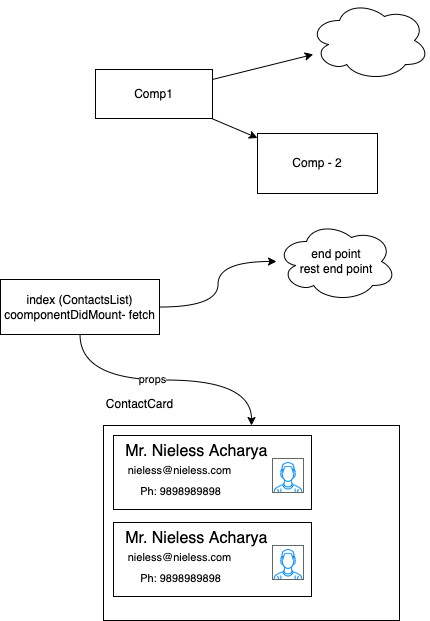

The diagram above was exported from draw.io. Its source (the exported page's mxGraphModel, read from the mxfile embedded in the PNG):
<mxGraphModel dx="791" dy="531" grid="0" gridSize="10" guides="1" tooltips="1" connect="1" arrows="1" fold="1" page="0" pageScale="1" pageWidth="827" pageHeight="1169" background="none" math="0" shadow="0">
  <root>
    <mxCell id="0" />
    <mxCell id="1" parent="0" />
    <mxCell id="3" style="edgeStyle=none;html=1;" edge="1" parent="1" source="2" target="4">
      <mxGeometry relative="1" as="geometry">
        <mxPoint x="418.8042093912761" y="326" as="targetPoint" />
      </mxGeometry>
    </mxCell>
    <mxCell id="6" style="edgeStyle=none;html=1;" edge="1" parent="1" source="2" target="5">
      <mxGeometry relative="1" as="geometry" />
    </mxCell>
    <mxCell id="2" value="Comp1" style="rounded=0;whiteSpace=wrap;html=1;" vertex="1" parent="1">
      <mxGeometry x="236" y="215" width="117" height="49" as="geometry" />
    </mxCell>
    <mxCell id="4" value="Comp - 2" style="rounded=0;whiteSpace=wrap;html=1;" vertex="1" parent="1">
      <mxGeometry x="398.0042093912761" y="279" width="120" height="60" as="geometry" />
    </mxCell>
    <mxCell id="5" value="" style="ellipse;shape=cloud;whiteSpace=wrap;html=1;" vertex="1" parent="1">
      <mxGeometry x="450" y="146" width="120" height="80" as="geometry" />
    </mxCell>
    <mxCell id="8" style="edgeStyle=orthogonalEdgeStyle;html=1;curved=1;" edge="1" parent="1" source="7" target="9">
      <mxGeometry relative="1" as="geometry">
        <mxPoint x="430.47087605794263" y="401" as="targetPoint" />
      </mxGeometry>
    </mxCell>
    <mxCell id="11" style="edgeStyle=orthogonalEdgeStyle;curved=1;html=1;" edge="1" parent="1" source="7" target="12">
      <mxGeometry relative="1" as="geometry">
        <mxPoint x="274.47087605794263" y="570.6000162760417" as="targetPoint" />
      </mxGeometry>
    </mxCell>
    <mxCell id="29" value="props" style="edgeLabel;html=1;align=center;verticalAlign=middle;resizable=0;points=[];fontSize=11;" vertex="1" connectable="0" parent="11">
      <mxGeometry x="-0.0998" y="1" relative="1" as="geometry">
        <mxPoint as="offset" />
      </mxGeometry>
    </mxCell>
    <mxCell id="7" value="index (ContactsList)&lt;br&gt;coomponentDidMount- fetch" style="rounded=0;whiteSpace=wrap;html=1;" vertex="1" parent="1">
      <mxGeometry x="141" y="425" width="159" height="55" as="geometry" />
    </mxCell>
    <mxCell id="9" value="end point&lt;br&gt;rest end point" style="ellipse;shape=cloud;whiteSpace=wrap;html=1;" vertex="1" parent="1">
      <mxGeometry x="417.0008760579426" y="367" width="120" height="80" as="geometry" />
    </mxCell>
    <mxCell id="12" value="" style="rounded=0;whiteSpace=wrap;html=1;" vertex="1" parent="1">
      <mxGeometry x="244" y="571" width="296" height="195" as="geometry" />
    </mxCell>
    <mxCell id="13" value="&lt;span&gt;ContactCard&lt;/span&gt;" style="text;html=1;align=center;verticalAlign=middle;resizable=0;points=[];autosize=1;strokeColor=none;fillColor=none;" vertex="1" parent="1">
      <mxGeometry x="241" y="541" width="78" height="18" as="geometry" />
    </mxCell>
    <mxCell id="14" value="" style="rounded=0;whiteSpace=wrap;html=1;" vertex="1" parent="1">
      <mxGeometry x="254" y="581" width="198" height="74" as="geometry" />
    </mxCell>
    <mxCell id="15" value="&lt;font style=&quot;font-size: 16px&quot;&gt;Mr. Nieless Acharya&amp;nbsp;&lt;/font&gt;" style="text;html=1;align=center;verticalAlign=middle;resizable=0;points=[];autosize=1;strokeColor=none;fillColor=none;" vertex="1" parent="1">
      <mxGeometry x="261" y="587" width="156" height="20" as="geometry" />
    </mxCell>
    <mxCell id="16" value="&lt;font style=&quot;font-size: 11px&quot;&gt;nieless@nieless.com&lt;/font&gt;" style="text;html=1;align=center;verticalAlign=middle;resizable=0;points=[];autosize=1;strokeColor=none;fillColor=none;" vertex="1" parent="1">
      <mxGeometry x="263" y="607" width="114" height="18" as="geometry" />
    </mxCell>
    <mxCell id="17" value="&lt;font style=&quot;font-size: 11px&quot;&gt;Ph: 9898989898&lt;/font&gt;" style="text;html=1;align=center;verticalAlign=middle;resizable=0;points=[];autosize=1;strokeColor=none;fillColor=none;" vertex="1" parent="1">
      <mxGeometry x="275" y="628" width="91" height="18" as="geometry" />
    </mxCell>
    <mxCell id="18" value="" style="verticalLabelPosition=bottom;shadow=0;dashed=0;align=center;html=1;verticalAlign=top;strokeWidth=1;shape=mxgraph.mockup.containers.userMale;strokeColor=#666666;strokeColor2=#008cff;fontSize=11;" vertex="1" parent="1">
      <mxGeometry x="413" y="604" width="31" height="34" as="geometry" />
    </mxCell>
    <mxCell id="24" value="" style="rounded=0;whiteSpace=wrap;html=1;" vertex="1" parent="1">
      <mxGeometry x="254" y="668" width="198" height="74" as="geometry" />
    </mxCell>
    <mxCell id="25" value="&lt;font style=&quot;font-size: 16px&quot;&gt;Mr. Nieless Acharya&amp;nbsp;&lt;/font&gt;" style="text;html=1;align=center;verticalAlign=middle;resizable=0;points=[];autosize=1;strokeColor=none;fillColor=none;" vertex="1" parent="1">
      <mxGeometry x="261" y="674" width="156" height="20" as="geometry" />
    </mxCell>
    <mxCell id="26" value="&lt;font style=&quot;font-size: 11px&quot;&gt;nieless@nieless.com&lt;/font&gt;" style="text;html=1;align=center;verticalAlign=middle;resizable=0;points=[];autosize=1;strokeColor=none;fillColor=none;" vertex="1" parent="1">
      <mxGeometry x="263" y="694" width="114" height="18" as="geometry" />
    </mxCell>
    <mxCell id="27" value="&lt;font style=&quot;font-size: 11px&quot;&gt;Ph: 9898989898&lt;/font&gt;" style="text;html=1;align=center;verticalAlign=middle;resizable=0;points=[];autosize=1;strokeColor=none;fillColor=none;" vertex="1" parent="1">
      <mxGeometry x="275" y="715" width="91" height="18" as="geometry" />
    </mxCell>
    <mxCell id="28" value="" style="verticalLabelPosition=bottom;shadow=0;dashed=0;align=center;html=1;verticalAlign=top;strokeWidth=1;shape=mxgraph.mockup.containers.userMale;strokeColor=#666666;strokeColor2=#008cff;fontSize=11;" vertex="1" parent="1">
      <mxGeometry x="413" y="691" width="31" height="34" as="geometry" />
    </mxCell>
  </root>
</mxGraphModel>